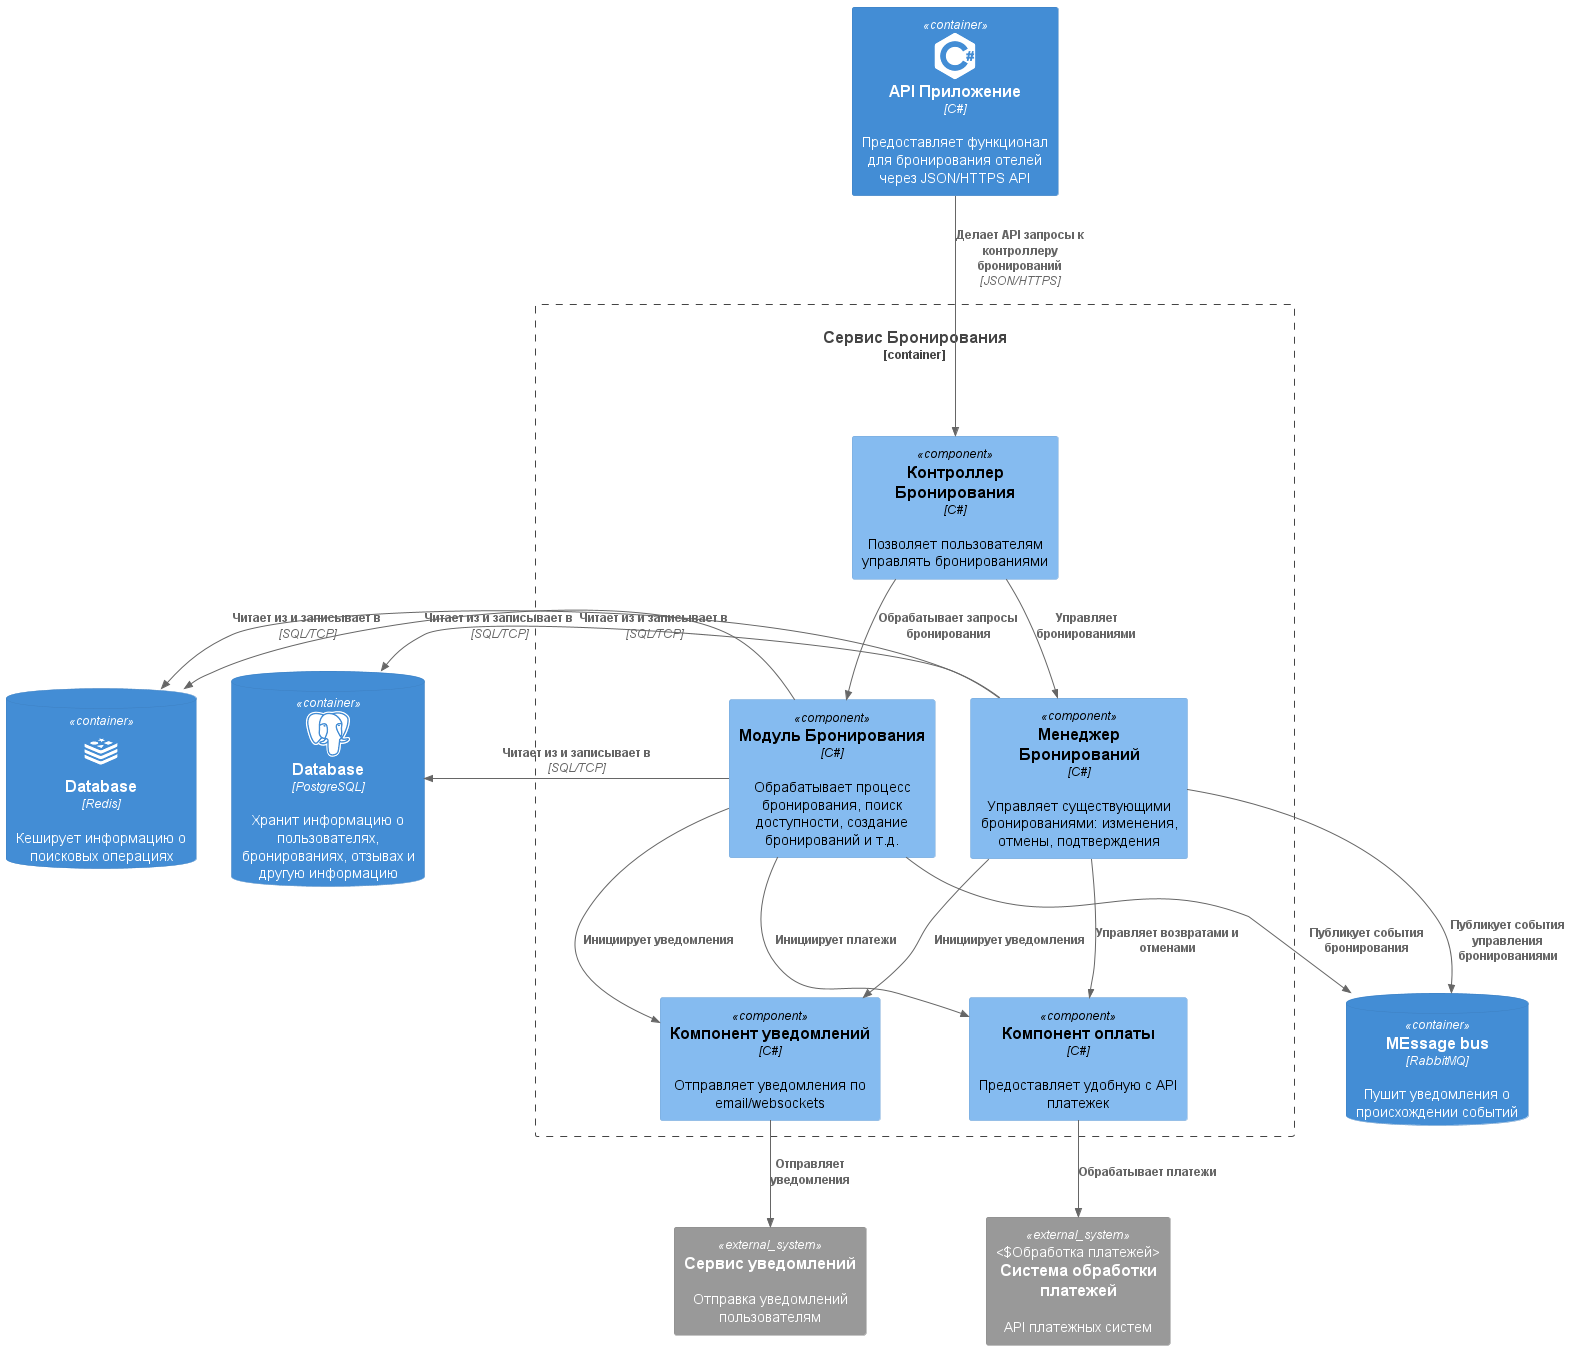

The diagram above was rendered by PlantUML. Its source (embedded in the PNG):
@startuml

!include https://raw.githubusercontent.com/plantuml-stdlib/C4-PlantUML/master/C4_Container.puml
!include https://raw.githubusercontent.com/plantuml-stdlib/C4-PlantUML/master/C4_Component.puml

!define DEVICONS1 https://raw.githubusercontent.com/tupadr3/plantuml-icon-font-sprites/master/devicons
!define DEVICONS2 https://raw.githubusercontent.com/tupadr3/plantuml-icon-font-sprites/master/devicons2

!include DEVICONS1/redis.puml
!include DEVICONS2/csharp.puml
!include DEVICONS2/postgresql.puml

Container(bookingService, "API Приложение", "C#", "Предоставляет функционал для бронирования отелей через JSON/HTTPS API", $sprite="csharp")

' Внещние сервисы
System_Ext(paymentAPI, "Система обработки платежей", "API платежных систем", "Обработка платежей")
System_Ext(notificationService, "Сервис уведомлений", "Отправка уведомлений пользователям")

' Данные
ContainerDb(postgres, "Database", "PostgreSQL", "Хранит информацию о пользователях, бронированиях, отзывах и другую информацию", $sprite="postgresql")
ContainerDb(redis, "Database", "Redis", "Кеширует информацию о поисковых операциях", $sprite="redis")
ContainerDb(rabbit, "MEssage bus", "RabbitMQ", "Пушит уведомления о происхождении событий")

Container_Boundary(bookingService_container, "Сервис Бронирования") {
    ' Вход в API
    Component(bookingController, "Контроллер Бронирования", "C#", "Позволяет пользователям управлять бронированиями")
    Rel_D(bookingService, bookingController, "Делает API запросы к контроллеру бронирований", "JSON/HTTPS")

    ' Обработчики API
    Component(bookingEngine, "Модуль Бронирования", "C#", "Обрабатывает процесс бронирования, поиск доступности, создание бронирований и т.д.")
    Component(reservationManager, "Менеджер Бронирований", "C#", "Управляет существующими бронированиями: изменения, отмены, подтверждения")
    Rel_D(bookingController, bookingEngine, "Обрабатывает запросы бронирования")
    Rel_D(bookingController, reservationManager, "Управляет бронированиями")

    ' Обменданными данными между сервисами компании
    Rel(bookingEngine, rabbit, "Публикует события бронирования")
    Rel(reservationManager, rabbit, "Публикует события управления бронированиями")

    ' БД
    Rel_L(bookingEngine, postgres, "Читает из и записывает в", "SQL/TCP")
    Rel_L(bookingEngine, redis, "Читает из и записывает в", "SQL/TCP")

    Rel_L(reservationManager, postgres, "Читает из и записывает в", "SQL/TCP")
    Rel_L(reservationManager, redis, "Читает из и записывает в", "SQL/TCP")

    ' Уведомление отеля и пользователя
    Component(notificationServiceFacade, "Компонент уведомлений", "C#", "Отправляет уведомления по email/websockets")
    Rel(notificationServiceFacade, notificationService, "Отправляет уведомления")
    Rel(bookingEngine, notificationServiceFacade, "Инициирует уведомления")
    Rel(reservationManager, notificationServiceFacade, "Инициирует уведомления")

    ' Деньги
    Component(paymentAPIFacade, "Компонент оплаты", "C#", "Предоставляет удобную с API платежек")
    Rel(paymentAPIFacade, paymentAPI, "Обрабатывает платежи")
    Rel(bookingEngine, paymentAPIFacade, "Инициирует платежи")
    Rel(reservationManager, paymentAPIFacade, "Управляет возвратами и отменами")
}

@enduml